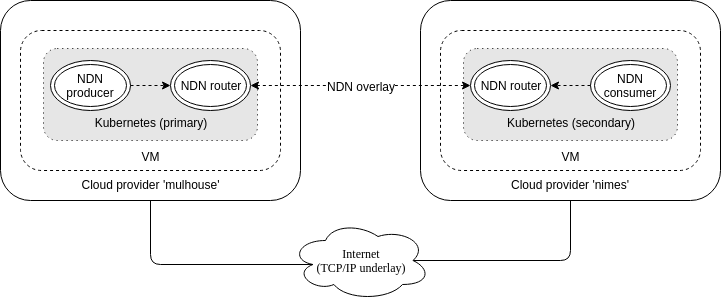

The diagram above was exported from draw.io. Its source (the exported page's mxGraphModel, read from the mxfile embedded in the PNG):
<mxGraphModel dx="1422" dy="727" grid="1" gridSize="10" guides="1" tooltips="1" connect="1" arrows="1" fold="1" page="1" pageScale="1" pageWidth="1100" pageHeight="850" background="#ffffff" math="0" shadow="0">
  <root>
    <mxCell id="0" />
    <mxCell id="1" parent="0" />
    <mxCell id="J7IgC_FGmYLnLkleF-eL-2" value="&lt;br&gt;&lt;br&gt;&lt;br&gt;&lt;br&gt;&lt;br&gt;&lt;br&gt;&lt;br&gt;&lt;br&gt;&lt;br&gt;&lt;br&gt;&lt;br&gt;&lt;br&gt;Cloud provider 'mulhouse'&lt;br&gt;" style="rounded=1;whiteSpace=wrap;html=1;" parent="1" vertex="1">
      <mxGeometry x="740" y="320" width="300" height="200" as="geometry" />
    </mxCell>
    <mxCell id="J7IgC_FGmYLnLkleF-eL-27" value="&lt;br&gt;&lt;br&gt;&lt;br&gt;&lt;br&gt;&lt;br&gt;&lt;br&gt;&lt;br&gt;&lt;br&gt;VM&lt;br&gt;" style="shape=ext;double=0;rounded=1;whiteSpace=wrap;html=1;dashed=1;" parent="1" vertex="1">
      <mxGeometry x="760" y="350" width="260" height="140" as="geometry" />
    </mxCell>
    <mxCell id="J7IgC_FGmYLnLkleF-eL-28" value="&lt;br&gt;&lt;br&gt;&lt;br&gt;&lt;br&gt;Kubernetes (primary)&lt;br&gt;" style="shape=ext;double=0;rounded=1;whiteSpace=wrap;html=1;dashed=1;dashPattern=1 4;fillColor=#E6E6E6;" parent="1" vertex="1">
      <mxGeometry x="783" y="368" width="214" height="92" as="geometry" />
    </mxCell>
    <mxCell id="1c7a67bf8fd3230f-15" value="Internet&lt;br&gt;(TCP/IP underlay)&lt;br&gt;" style="ellipse;shape=cloud;whiteSpace=wrap;html=1;rounded=0;shadow=0;comic=0;strokeWidth=1;fontFamily=Verdana;fontSize=12;" parent="1" vertex="1">
      <mxGeometry x="1030" y="540" width="140" height="80" as="geometry" />
    </mxCell>
    <mxCell id="J7IgC_FGmYLnLkleF-eL-8" value="" style="edgeStyle=elbowEdgeStyle;elbow=horizontal;endArrow=none;html=1;entryX=0.5;entryY=1;entryDx=0;entryDy=0;exitX=0.16;exitY=0.55;exitDx=0;exitDy=0;exitPerimeter=0;endFill=0;" parent="1" source="1c7a67bf8fd3230f-15" target="J7IgC_FGmYLnLkleF-eL-2" edge="1">
      <mxGeometry width="50" height="50" relative="1" as="geometry">
        <mxPoint x="550" y="790" as="sourcePoint" />
        <mxPoint x="600" y="740" as="targetPoint" />
        <Array as="points">
          <mxPoint x="890" y="560" />
        </Array>
      </mxGeometry>
    </mxCell>
    <mxCell id="J7IgC_FGmYLnLkleF-eL-10" value="" style="edgeStyle=elbowEdgeStyle;elbow=horizontal;endArrow=none;html=1;exitX=0.875;exitY=0.5;exitDx=0;exitDy=0;exitPerimeter=0;endFill=0;entryX=0.5;entryY=1;entryDx=0;entryDy=0;" parent="1" source="1c7a67bf8fd3230f-15" target="XOFk8w0xOLXrUAqwSqGO-1" edge="1">
      <mxGeometry width="50" height="50" relative="1" as="geometry">
        <mxPoint x="1684" y="744" as="sourcePoint" />
        <mxPoint x="1390" y="490" as="targetPoint" />
        <Array as="points">
          <mxPoint x="1310" y="550" />
        </Array>
      </mxGeometry>
    </mxCell>
    <mxCell id="J7IgC_FGmYLnLkleF-eL-29" value="NDN producer&lt;br&gt;" style="ellipse;shape=doubleEllipse;whiteSpace=wrap;html=1;" parent="1" vertex="1">
      <mxGeometry x="790" y="380" width="80" height="50" as="geometry" />
    </mxCell>
    <mxCell id="J7IgC_FGmYLnLkleF-eL-30" value="NDN router" style="ellipse;shape=doubleEllipse;whiteSpace=wrap;html=1;" parent="1" vertex="1">
      <mxGeometry x="910" y="380" width="80" height="50" as="geometry" />
    </mxCell>
    <mxCell id="XOFk8w0xOLXrUAqwSqGO-1" value="&lt;br&gt;&lt;br&gt;&lt;br&gt;&lt;br&gt;&lt;br&gt;&lt;br&gt;&lt;br&gt;&lt;br&gt;&lt;br&gt;&lt;br&gt;&lt;br&gt;&lt;br&gt;Cloud provider 'nimes'&lt;br&gt;" style="rounded=1;whiteSpace=wrap;html=1;" parent="1" vertex="1">
      <mxGeometry x="1160" y="320" width="300" height="200" as="geometry" />
    </mxCell>
    <mxCell id="XOFk8w0xOLXrUAqwSqGO-2" value="&lt;br&gt;&lt;br&gt;&lt;br&gt;&lt;br&gt;&lt;br&gt;&lt;br&gt;&lt;br&gt;&lt;br&gt;VM&lt;br&gt;" style="shape=ext;double=0;rounded=1;whiteSpace=wrap;html=1;dashed=1;" parent="1" vertex="1">
      <mxGeometry x="1180" y="350" width="260" height="140" as="geometry" />
    </mxCell>
    <mxCell id="XOFk8w0xOLXrUAqwSqGO-3" value="&lt;br&gt;&lt;br&gt;&lt;br&gt;&lt;br&gt;Kubernetes (secondary)&lt;br&gt;" style="shape=ext;double=0;rounded=1;whiteSpace=wrap;html=1;dashed=1;dashPattern=1 4;fillColor=#E6E6E6;" parent="1" vertex="1">
      <mxGeometry x="1203" y="368" width="214" height="92" as="geometry" />
    </mxCell>
    <mxCell id="XOFk8w0xOLXrUAqwSqGO-4" value="NDN router&lt;br&gt;" style="ellipse;shape=doubleEllipse;whiteSpace=wrap;html=1;" parent="1" vertex="1">
      <mxGeometry x="1210" y="380" width="80" height="50" as="geometry" />
    </mxCell>
    <mxCell id="XOFk8w0xOLXrUAqwSqGO-5" value="NDN consumer" style="ellipse;shape=doubleEllipse;whiteSpace=wrap;html=1;" parent="1" vertex="1">
      <mxGeometry x="1330" y="380" width="80" height="50" as="geometry" />
    </mxCell>
    <mxCell id="wnZRNkwmGR8Qc_PMPnvq-1" value="" style="endArrow=classic;startArrow=classic;html=1;entryX=0;entryY=0.5;entryDx=0;entryDy=0;dashed=1;" parent="1" source="J7IgC_FGmYLnLkleF-eL-30" target="XOFk8w0xOLXrUAqwSqGO-4" edge="1">
      <mxGeometry width="50" height="50" relative="1" as="geometry">
        <mxPoint x="740" y="690" as="sourcePoint" />
        <mxPoint x="790" y="640" as="targetPoint" />
      </mxGeometry>
    </mxCell>
    <mxCell id="wnZRNkwmGR8Qc_PMPnvq-2" value="NDN overlay" style="text;html=1;resizable=0;points=[];align=center;verticalAlign=middle;labelBackgroundColor=#ffffff;" parent="wnZRNkwmGR8Qc_PMPnvq-1" vertex="1" connectable="0">
      <mxGeometry x="0.0728" relative="1" as="geometry">
        <mxPoint x="-8" as="offset" />
      </mxGeometry>
    </mxCell>
    <mxCell id="wnZRNkwmGR8Qc_PMPnvq-3" value="" style="endArrow=classic;html=1;dashed=1;entryX=0;entryY=0.5;entryDx=0;entryDy=0;exitX=1;exitY=0.5;exitDx=0;exitDy=0;" parent="1" source="J7IgC_FGmYLnLkleF-eL-29" target="J7IgC_FGmYLnLkleF-eL-30" edge="1">
      <mxGeometry width="50" height="50" relative="1" as="geometry">
        <mxPoint x="740" y="690" as="sourcePoint" />
        <mxPoint x="790" y="640" as="targetPoint" />
      </mxGeometry>
    </mxCell>
    <mxCell id="wnZRNkwmGR8Qc_PMPnvq-4" value="" style="endArrow=classic;html=1;dashed=1;entryX=1;entryY=0.5;entryDx=0;entryDy=0;exitX=0;exitY=0.5;exitDx=0;exitDy=0;" parent="1" source="XOFk8w0xOLXrUAqwSqGO-5" target="XOFk8w0xOLXrUAqwSqGO-4" edge="1">
      <mxGeometry width="50" height="50" relative="1" as="geometry">
        <mxPoint x="1500" y="620" as="sourcePoint" />
        <mxPoint x="1020" y="640" as="targetPoint" />
      </mxGeometry>
    </mxCell>
  </root>
</mxGraphModel>